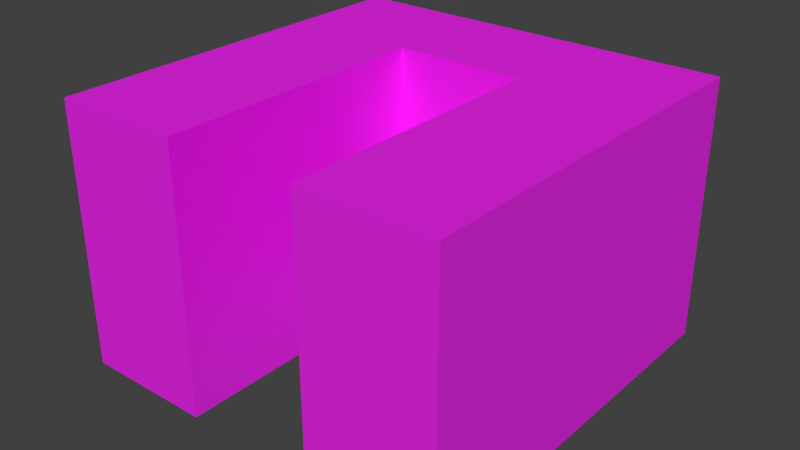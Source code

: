 # Source: terraplen_u.blend  (saved by Blender 2.76.0; exported with 4.5.12 LTS)
import bpy
from mathutils import Matrix  # noqa: F401  (used for matrix-valued properties, if any)

bpy.ops.wm.read_factory_settings(use_empty=True)
scene = bpy.context.scene
scene.name = 'Scene'

# ---- collections
col_collection_1 = bpy.data.collections.new('Collection 1'); scene.collection.children.link(col_collection_1)

# ---- images (referenced by path relative to the original .blend; pixels are not part of the script)
import os
ASSET_DIR = os.environ.get("B2B_ASSET_DIR", "")  # directory of the original .blend (textures are referenced by path, not embedded)
HERE = os.path.dirname(os.path.abspath(__file__))  # packed textures are extracted next to this script under _unpacked/

def load_image(name, relpath, width, height, colorspace="sRGB"):
    """Load a texture the original file referenced (path relative to the .blend, or extracted next to this script)."""
    p = next((c for c in (os.path.join(HERE, relpath), os.path.join(ASSET_DIR, relpath)) if relpath and os.path.exists(c)), "")
    if p:
        img = bpy.data.images.load(p, check_existing=True)
        img.name = name
    else:  # same state as the original file: an image datablock whose file is absent (Cycles renders it pink)
        img = bpy.data.images.new(name, width, height)
        img.source = "FILE"
        img.filepath = "//" + (relpath or name)
    img.colorspace_settings.name = colorspace
    return img
img_tiled_cliffs0142_19_s_jpg = load_image('TILED_Cliffs0142_19_S.jpg', 'TILED_Cliffs0142_19_S.jpg', 1024, 1024, 'sRGB')
img_terraplen_u = load_image('terraplen_u', 'terraplen_u.png', 1024, 1024, 'sRGB')

# ---- materials (node trees are filled in below, after node groups)
mat_terraplen_u = bpy.data.materials.new('terraplen_U')
mat_terraplen_u.alpha_threshold = 0.0
mat_terraplen_u.roughness = 0.5

# ---- node groups
ng_g_material = bpy.data.node_groups.new('G_Material', 'ShaderNodeTree')
_s = ng_g_material.interface.new_socket(name='Shader', in_out='OUTPUT', socket_type='NodeSocketShader')
_s = ng_g_material.interface.new_socket(name='Math', in_out='OUTPUT', socket_type='NodeSocketFloat')
_s.min_value = 0.0
_s.max_value = 0.0
_s = ng_g_material.interface.new_socket(name='Image', in_out='INPUT', socket_type='NodeSocketColor')
_s.default_value = (0.5, 0.5, 1.0, 1.0)
_s = ng_g_material.interface.new_socket(name='NormalStr', in_out='INPUT', socket_type='NodeSocketFloat')
_s.default_value = 0.1
_s.min_value = 0.0
_s.max_value = 10.0
_s = ng_g_material.interface.new_socket(name='Displacement', in_out='INPUT', socket_type='NodeSocketFloat')
_s.default_value = 0.05
_s = ng_g_material.interface.new_socket(name='Roughness', in_out='INPUT', socket_type='NodeSocketFloat')
_s.subtype = 'FACTOR'
_s.default_value = 0.15
_s.min_value = 0.0
_s.max_value = 1.0
_N = ng_g_material.nodes; _L = ng_g_material.links
n0 = _N.new('ShaderNodeValToRGB'); n0.name = 'ColorRamp'; n0.location = (-339, 641)
while len(n0.color_ramp.elements) > 1: n0.color_ramp.elements.remove(n0.color_ramp.elements[-1])
n0.color_ramp.elements[0].position = 0.0; n0.color_ramp.elements[0].color = (0.0, 0.0, 0.0, 1.0)
_e = n0.color_ramp.elements.new(0.9636); _e.color = (0.738, 0.738, 0.738, 1.0)
n1 = _N.new('ShaderNodeBsdfAnisotropic'); n1.name = 'Glossy BSDF'; n1.location = (-341, 241)
n1.distribution = 'GGX'
n2 = _N.new('ShaderNodeMixShader'); n2.name = 'Mix Shader'; n2.location = (65, 436)
n3 = _N.new('NodeGroupOutput'); n3.name = 'G_Material'; n3.location = (587, 444)
n3.label = 'G_Material'
n4 = _N.new('ShaderNodeMath'); n4.name = 'Math'; n4.location = (-639, -110)
n4.operation = 'MULTIPLY'
n5 = _N.new('ShaderNodeBsdfDiffuse'); n5.name = 'Diffuse BSDF'; n5.location = (-341, 389)
n6 = _N.new('ShaderNodeNormalMap'); n6.name = 'Normal Map'; n6.location = (-637, 74)
n6.uv_map = 'UVMap'
n7 = _N.new('NodeGroupInput'); n7.name = 'Group Input'; n7.location = (-952, 272)
n8 = _N.new('ShaderNodeMath'); n8.name = 'Math.001'; n8.location = (0, 0)
n8.operation = 'POWER'
_L.new(n1.outputs[0], n2.inputs[2])
_L.new(n0.outputs[0], n2.inputs[0])
_L.new(n6.outputs[0], n1.inputs[4])
_L.new(n5.outputs[0], n2.inputs[1])
_L.new(n6.outputs[0], n5.inputs[2])
_L.new(n2.outputs[0], n3.inputs[0])
_L.new(n4.outputs[0], n3.inputs[1])
_L.new(n7.outputs[1], n6.inputs[0])
_L.new(n7.outputs[2], n4.inputs[0])
_L.new(n7.outputs[0], n0.inputs[0])
_L.new(n7.outputs[0], n6.inputs[1])
_L.new(n7.outputs[0], n4.inputs[1])
_L.new(n7.outputs[0], n5.inputs[0])
_L.new(n7.outputs[3], n8.inputs[0])
_L.new(n8.outputs[0], n1.inputs[1])
n3.is_active_output = True

# ---- material node trees
mat_terraplen_u.use_nodes = True; mat_terraplen_u.node_tree.nodes.clear()
_N = mat_terraplen_u.node_tree.nodes; _L = mat_terraplen_u.node_tree.links
n0 = _N.new('ShaderNodeTexImage'); n0.name = 'Image Texture'; n0.location = (-190, 328)
n0.width = 140
n0.image = img_tiled_cliffs0142_19_s_jpg
n1 = _N.new('ShaderNodeMapping'); n1.name = 'Mapping'; n1.location = (-490, 380)
n2 = _N.new('ShaderNodeTexCoord'); n2.name = 'Texture Coordinate'; n2.location = (-690, 340)
n3 = _N.new('ShaderNodeOutputMaterial'); n3.name = 'Material Output'; n3.location = (435, 347)
n4 = _N.new('ShaderNodeGroup'); n4.name = 'Group'; n4.location = (159, 353)
n4.node_tree = ng_g_material
n4.inputs[1].default_value = 0.1
n4.inputs[2].default_value = 0.05
n4.inputs[3].default_value = 0.15
n5 = _N.new('ShaderNodeUVMap'); n5.name = 'UV Map'; n5.location = (-697, 58)
n5.uv_map = 'UVMap'
n6 = _N.new('ShaderNodeTexImage'); n6.name = 'Image Texture.001'; n6.location = (-264, 690)
n6.width = 140
n6.image = img_terraplen_u
n7 = _N.new('ShaderNodeDisplacement'); n7.name = 'Displacement'; n7.location = (0, 0)
n7.inputs[1].default_value = 0.0
n7.inputs[2].default_value = 0.1
_L.new(n1.outputs[0], n0.inputs[0])
_L.new(n0.outputs[0], n4.inputs[0])
_L.new(n4.outputs[0], n3.inputs[0])
_L.new(n5.outputs[0], n1.inputs[0])
_L.new(n4.outputs[1], n7.inputs[0])
_L.new(n7.outputs[0], n3.inputs[2])
n3.is_active_output = True

# ---- world
world_world = bpy.data.worlds.new('World'); scene.world = world_world
world_world.color = (0.05088, 0.05088, 0.05088)
world_world.use_sun_shadow = False
world_world.sun_shadow_jitter_overblur = 0.0
world_world.cycles.sampling_method = 'MANUAL'
world_world.cycles.sample_map_resolution = 256

# ---- meshes
me_cube = bpy.data.meshes.new('Cube')
me_cube.from_pydata([(-3.0, -3.0, -2.0), (-3.0, -3.0, 2.0), (-3.0, 3.0, -2.0), (-3.0, 3.0, 2.0), (3.0, -3.0, -2.0), (3.0, -3.0, 2.0), (3.0, 3.0, -2.0), (3.0, 3.0, 2.0), (-1.0, 3.0, 2.0), (1.0, 3.0, 2.0), (1.0, 3.0, -2.0), (-1.0, 3.0, -2.0), (1.0, -3.0, 2.0), (-1.0, -3.0, 2.0), (-1.0, -3.0, -2.0), (1.0, -3.0, -2.0), (-3.0, 1.25, 2.0), (-3.0, 1.25, -2.0), (3.0, 1.25, 2.0), (3.0, 1.25, -2.0), (1.0, 1.25, 2.0), (-1.0, 1.25, 2.0), (-1.0, 1.25, -2.0), (1.0, 1.25, -2.0)], [], [(16, 3, 2, 17), (9, 7, 6, 10), (18, 5, 4, 19), (13, 1, 0, 14), (23, 10, 6, 19), (21, 8, 3, 16), (18, 7, 9, 20), (20, 9, 8, 21), (17, 2, 11, 22), (22, 11, 10, 23), (5, 12, 15, 4), (22, 21, 13, 14), (3, 8, 11, 2), (8, 9, 10, 11), (20, 21, 22, 23), (0, 17, 22, 14), (23, 15, 12, 20), (5, 18, 20, 12), (13, 21, 16, 1), (15, 23, 19, 4), (7, 18, 19, 6), (1, 16, 17, 0)])
_uv = me_cube.uv_layers.new(name='fin')
_uv.uv.foreach_set('vector', [0.25, 0.4844, 0.25, 0.375, 0.5, 0.375, 0.5, 0.4844, 1.49e-08, 0.5, 0.0, 0.375, 0.25, 0.375, 0.25, 0.5, 0.75, 0.4844, 0.75, 0.75, 0.5, 0.75, 0.5, 0.4844, 0.0, 0.75, 0.125, 0.75, 0.125, 1.0, 1.863e-08, 1.0, 0.125, 0.2656, 0.125, 0.375, 0.0, 0.375, 0.0, 0.2656, 0.5, 0.2656, 0.5, 0.375, 0.375, 0.375, 0.375, 0.2656, 0.75, 0.2656, 0.75, 0.375, 0.625, 0.375, 0.625, 0.2656, 0.625, 0.2656, 0.625, 0.375, 0.5, 0.375, 0.5, 0.2656, 0.375, 0.2656, 0.375, 0.375, 0.25, 0.375, 0.25, 0.2656, 0.25, 0.2656, 0.25, 0.375, 0.125, 0.375, 0.125, 0.2656, 0.75, 0.6406, 0.875, 0.6406, 0.875, 0.8906, 0.75, 0.8906, 1.0, 0.2656, 0.75, 0.2656, 0.75, 8.941e-08, 1.0, 0.0, 4.47e-08, 0.75, 1.49e-08, 0.625, 0.25, 0.625, 0.25, 0.75, 1.49e-08, 0.625, 1.49e-08, 0.5, 0.25, 0.5, 0.25, 0.625, 0.125, 0.75, 0.25, 0.75, 0.25, 1.0, 0.125, 1.0, 0.375, 2.98e-08, 0.375, 0.2656, 0.25, 0.2656, 0.25, 2.98e-08, 1.0, 0.375, 1.0, 0.6406, 0.75, 0.6406, 0.75, 0.375, 0.75, 1.49e-08, 0.75, 0.2656, 0.625, 0.2656, 0.625, 2.98e-08, 0.5, 0.0, 0.5, 0.2656, 0.375, 0.2656, 0.375, 1.49e-08, 0.125, 0.0, 0.125, 0.2656, 0.0, 0.2656, 2.98e-08, 0.0, 0.75, 0.375, 0.75, 0.4844, 0.5, 0.4844, 0.5, 0.375, 0.25, 0.75, 0.25, 0.4844, 0.5, 0.4844, 0.5, 0.75])
me_cube.materials.append(mat_terraplen_u)
me_cube.use_remesh_preserve_volume = False
me_cube.use_remesh_preserve_attributes = False
me_cube.use_mirror_vertex_groups = False
me_cube.update()

# ---- objects
ob_cube = bpy.data.objects.new('Cube', me_cube)

# ---- transforms, parenting, visibility, modifiers, constraints
ob_cube.location = (0.0, 0.0, 0.0)
ob_cube.lineart.crease_threshold = 0.0

# ---- collection membership
col_collection_1.objects.link(ob_cube)

# ---- scene / render settings (as saved in the file)
scene.frame_start = 1; scene.frame_end = 250; scene.frame_set(1)
scene.render.engine = 'CYCLES'
scene.render.resolution_percentage = 50
scene.render.dither_intensity = 0.0
scene.cycles.use_denoising = False
scene.cycles.samples = 10
scene.cycles.sampling_pattern = 'TABULATED_SOBOL'
scene.cycles.light_sampling_threshold = 0.0
scene.cycles.use_adaptive_sampling = False
scene.cycles.use_light_tree = False
scene.cycles.blur_glossy = 0.0
scene.cycles.pixel_filter_type = 'GAUSSIAN'
scene.cycles.sample_clamp_indirect = 0.0
scene.cycles.bake_type = 'DIFFUSE'
scene.view_settings.view_transform = 'Standard'
bpy.context.view_layer.update()

# ---- added for rendering (the .blend has no active camera and no usable light): camera, sun
cam_auto = bpy.data.cameras.new('AutoCamera')
cam_auto.lens = 50.0
cam_auto.sensor_width = 36.0
cam_auto.clip_end = 1000.0
ob_auto_camera = bpy.data.objects.new('AutoCamera', cam_auto)
scene.collection.objects.link(ob_auto_camera)
ob_auto_camera.location = (8.67938, -10.4153, 6.9435)
ob_auto_camera.rotation_euler = (1.09748, -7.21219e-08, 0.694738)
scene.camera = ob_auto_camera
light_auto_sun = bpy.data.lights.new('AutoSun', 'SUN')
light_auto_sun.energy = 3.0
light_auto_sun.angle = 0.0523599
ob_auto_sun = bpy.data.objects.new('AutoSun', light_auto_sun)
scene.collection.objects.link(ob_auto_sun)
ob_auto_sun.rotation_euler = (0.872665, 0.174533, 0.523599)
bpy.context.view_layer.update()
